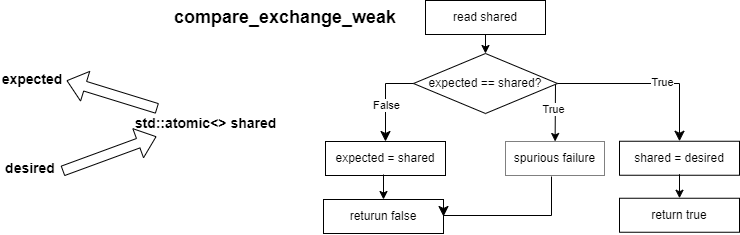

The diagram above was exported from draw.io. Its source (the exported page's mxGraphModel, read from the mxfile embedded in the PNG):
<mxGraphModel dx="1715" dy="2023" grid="0" gridSize="10" guides="1" tooltips="1" connect="1" arrows="1" fold="1" page="0" pageScale="1" pageWidth="850" pageHeight="1100" math="0" shadow="0">
  <root>
    <mxCell id="0" />
    <mxCell id="1" parent="0" />
    <mxCell id="sClDad9rY6wv6OA5_R2O-2" value="&lt;b&gt;expected&lt;/b&gt;" style="text;html=1;align=center;verticalAlign=middle;whiteSpace=wrap;rounded=0;fontSize=14;" parent="1" vertex="1">
      <mxGeometry x="-625" y="-832" width="60" height="30" as="geometry" />
    </mxCell>
    <mxCell id="sClDad9rY6wv6OA5_R2O-3" value="&lt;b&gt;desired&lt;/b&gt;" style="text;html=1;align=center;verticalAlign=middle;whiteSpace=wrap;rounded=0;fontSize=14;" parent="1" vertex="1">
      <mxGeometry x="-627" y="-743" width="60" height="30" as="geometry" />
    </mxCell>
    <mxCell id="sClDad9rY6wv6OA5_R2O-4" value="&lt;b&gt;std::atomic&amp;lt;&amp;gt; shared&lt;/b&gt;" style="text;html=1;align=center;verticalAlign=middle;whiteSpace=wrap;rounded=0;fontSize=14;" parent="1" vertex="1">
      <mxGeometry x="-508" y="-788" width="173" height="30" as="geometry" />
    </mxCell>
    <mxCell id="sClDad9rY6wv6OA5_R2O-5" value="" style="shape=flexArrow;endArrow=classic;html=1;rounded=0;" parent="1" source="sClDad9rY6wv6OA5_R2O-4" edge="1">
      <mxGeometry width="50" height="50" relative="1" as="geometry">
        <mxPoint x="-501" y="-796" as="sourcePoint" />
        <mxPoint x="-561" y="-816" as="targetPoint" />
      </mxGeometry>
    </mxCell>
    <mxCell id="sClDad9rY6wv6OA5_R2O-6" value="" style="shape=flexArrow;endArrow=classic;html=1;rounded=0;exitX=1;exitY=0.75;exitDx=0;exitDy=0;" parent="1" edge="1">
      <mxGeometry width="50" height="50" relative="1" as="geometry">
        <mxPoint x="-565" y="-725.5" as="sourcePoint" />
        <mxPoint x="-471" y="-760" as="targetPoint" />
      </mxGeometry>
    </mxCell>
    <mxCell id="sClDad9rY6wv6OA5_R2O-8" value="expected == shared?" style="rhombus;whiteSpace=wrap;html=1;" parent="1" vertex="1">
      <mxGeometry x="-214" y="-843" width="144" height="60" as="geometry" />
    </mxCell>
    <mxCell id="sClDad9rY6wv6OA5_R2O-9" value="expected = shared" style="rounded=0;whiteSpace=wrap;html=1;" parent="1" vertex="1">
      <mxGeometry x="-302" y="-755" width="120" height="34" as="geometry" />
    </mxCell>
    <mxCell id="sClDad9rY6wv6OA5_R2O-10" value="" style="edgeStyle=segmentEdgeStyle;endArrow=classic;html=1;curved=0;rounded=0;endSize=8;startSize=8;exitX=0;exitY=0.5;exitDx=0;exitDy=0;" parent="1" source="sClDad9rY6wv6OA5_R2O-8" target="sClDad9rY6wv6OA5_R2O-9" edge="1">
      <mxGeometry width="50" height="50" relative="1" as="geometry">
        <mxPoint x="-321" y="-826" as="sourcePoint" />
        <mxPoint x="-271" y="-876" as="targetPoint" />
      </mxGeometry>
    </mxCell>
    <mxCell id="sClDad9rY6wv6OA5_R2O-11" value="False" style="edgeLabel;html=1;align=center;verticalAlign=middle;resizable=0;points=[];" parent="sClDad9rY6wv6OA5_R2O-10" vertex="1" connectable="0">
      <mxGeometry x="0.1548" y="1" relative="1" as="geometry">
        <mxPoint as="offset" />
      </mxGeometry>
    </mxCell>
    <mxCell id="sClDad9rY6wv6OA5_R2O-12" value="" style="edgeStyle=segmentEdgeStyle;endArrow=classic;html=1;curved=0;rounded=0;endSize=8;startSize=8;exitX=1;exitY=0.5;exitDx=0;exitDy=0;entryX=0.5;entryY=0;entryDx=0;entryDy=0;" parent="1" source="sClDad9rY6wv6OA5_R2O-8" target="sClDad9rY6wv6OA5_R2O-14" edge="1">
      <mxGeometry width="50" height="50" relative="1" as="geometry">
        <mxPoint x="-4" y="-811.5" as="sourcePoint" />
        <mxPoint x="37" y="-754.5" as="targetPoint" />
      </mxGeometry>
    </mxCell>
    <mxCell id="sClDad9rY6wv6OA5_R2O-13" value="True" style="edgeLabel;html=1;align=center;verticalAlign=middle;resizable=0;points=[];" parent="sClDad9rY6wv6OA5_R2O-12" vertex="1" connectable="0">
      <mxGeometry x="0.1548" y="1" relative="1" as="geometry">
        <mxPoint as="offset" />
      </mxGeometry>
    </mxCell>
    <mxCell id="sClDad9rY6wv6OA5_R2O-14" value="shared = desired" style="rounded=0;whiteSpace=wrap;html=1;" parent="1" vertex="1">
      <mxGeometry x="-8" y="-755.25" width="120" height="34" as="geometry" />
    </mxCell>
    <mxCell id="sClDad9rY6wv6OA5_R2O-15" value="read shared" style="rounded=0;whiteSpace=wrap;html=1;" parent="1" vertex="1">
      <mxGeometry x="-202" y="-896" width="120" height="34" as="geometry" />
    </mxCell>
    <mxCell id="sClDad9rY6wv6OA5_R2O-16" value="" style="endArrow=classic;html=1;rounded=0;exitX=0.5;exitY=1;exitDx=0;exitDy=0;" parent="1" source="sClDad9rY6wv6OA5_R2O-15" target="sClDad9rY6wv6OA5_R2O-8" edge="1">
      <mxGeometry width="50" height="50" relative="1" as="geometry">
        <mxPoint x="-53" y="-887" as="sourcePoint" />
        <mxPoint x="-3" y="-937" as="targetPoint" />
      </mxGeometry>
    </mxCell>
    <mxCell id="sClDad9rY6wv6OA5_R2O-17" value="returun false" style="rounded=0;whiteSpace=wrap;html=1;" parent="1" vertex="1">
      <mxGeometry x="-304" y="-697" width="120" height="34" as="geometry" />
    </mxCell>
    <mxCell id="sClDad9rY6wv6OA5_R2O-18" value="return true" style="rounded=0;whiteSpace=wrap;html=1;" parent="1" vertex="1">
      <mxGeometry x="-8" y="-698.25" width="120" height="34" as="geometry" />
    </mxCell>
    <mxCell id="sClDad9rY6wv6OA5_R2O-19" value="" style="endArrow=classic;html=1;rounded=0;entryX=0.5;entryY=0;entryDx=0;entryDy=0;" parent="1" target="sClDad9rY6wv6OA5_R2O-17" edge="1">
      <mxGeometry width="50" height="50" relative="1" as="geometry">
        <mxPoint x="-244" y="-722" as="sourcePoint" />
        <mxPoint x="-194" y="-772" as="targetPoint" />
      </mxGeometry>
    </mxCell>
    <mxCell id="sClDad9rY6wv6OA5_R2O-20" value="" style="endArrow=classic;html=1;rounded=0;" parent="1" target="sClDad9rY6wv6OA5_R2O-18" edge="1">
      <mxGeometry width="50" height="50" relative="1" as="geometry">
        <mxPoint x="52" y="-722.25" as="sourcePoint" />
        <mxPoint x="102" y="-772.25" as="targetPoint" />
      </mxGeometry>
    </mxCell>
    <mxCell id="Fvf496wTjXWAvcR3f7MJ-1" value="spurious failure" style="rounded=0;whiteSpace=wrap;html=1;dashed=1;dashPattern=1 1;" vertex="1" parent="1">
      <mxGeometry x="-122" y="-755" width="99" height="34" as="geometry" />
    </mxCell>
    <mxCell id="Fvf496wTjXWAvcR3f7MJ-2" value="" style="endArrow=classic;html=1;rounded=0;" edge="1" parent="1" target="Fvf496wTjXWAvcR3f7MJ-1">
      <mxGeometry width="50" height="50" relative="1" as="geometry">
        <mxPoint x="-72" y="-812" as="sourcePoint" />
        <mxPoint x="-22" y="-862" as="targetPoint" />
      </mxGeometry>
    </mxCell>
    <mxCell id="Fvf496wTjXWAvcR3f7MJ-3" value="True" style="edgeLabel;html=1;align=center;verticalAlign=middle;resizable=0;points=[];" vertex="1" connectable="0" parent="Fvf496wTjXWAvcR3f7MJ-2">
      <mxGeometry x="-0.1296" y="-2" relative="1" as="geometry">
        <mxPoint as="offset" />
      </mxGeometry>
    </mxCell>
    <mxCell id="Fvf496wTjXWAvcR3f7MJ-4" value="" style="edgeStyle=segmentEdgeStyle;endArrow=classic;html=1;curved=0;rounded=0;endSize=8;startSize=8;entryX=1;entryY=0.5;entryDx=0;entryDy=0;" edge="1" parent="1" target="sClDad9rY6wv6OA5_R2O-17">
      <mxGeometry width="50" height="50" relative="1" as="geometry">
        <mxPoint x="-76" y="-720" as="sourcePoint" />
        <mxPoint x="-137" y="-681" as="targetPoint" />
        <Array as="points">
          <mxPoint x="-76" y="-681" />
          <mxPoint x="-184" y="-681" />
        </Array>
      </mxGeometry>
    </mxCell>
    <mxCell id="Fvf496wTjXWAvcR3f7MJ-6" value="&lt;font style=&quot;font-size: 18px;&quot;&gt;&lt;b&gt;compare_exchange_weak&lt;/b&gt;&lt;/font&gt;" style="text;html=1;align=center;verticalAlign=middle;whiteSpace=wrap;rounded=0;" vertex="1" parent="1">
      <mxGeometry x="-372" y="-894" width="60" height="30" as="geometry" />
    </mxCell>
  </root>
</mxGraphModel>